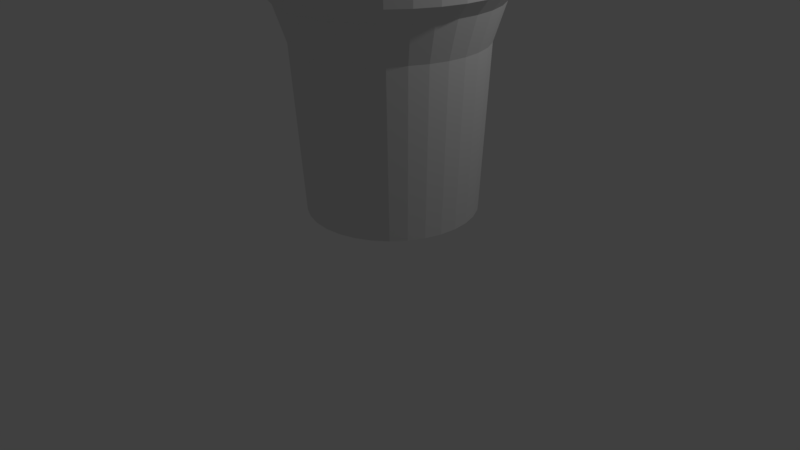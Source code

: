 # Source: trashcan.blend  (saved by Blender 2.77.0; exported with 4.5.12 LTS)
import bpy
from mathutils import Matrix  # noqa: F401  (used for matrix-valued properties, if any)

bpy.ops.wm.read_factory_settings(use_empty=True)
scene = bpy.context.scene
scene.name = 'Scene'

# ---- collections
col_collection_1 = bpy.data.collections.new('Collection 1'); scene.collection.children.link(col_collection_1)

# ---- world
world_world = bpy.data.worlds.new('World'); scene.world = world_world
world_world.color = (0.05088, 0.05088, 0.05088)
world_world.use_sun_shadow = False
world_world.sun_shadow_jitter_overblur = 0.0
world_world.cycles.sampling_method = 'MANUAL'

# ---- cameras
cam_camera = bpy.data.cameras.new('Camera')
cam_camera.clip_end = 100.0
cam_camera.lens = 35.0
cam_camera.sensor_width = 32.0
cam_camera.sensor_height = 18.0
cam_camera.ortho_scale = 7.314
cam_camera.dof.focus_distance = 0.0
cam_camera.dof.aperture_fstop = 128.0

# ---- lights
light_lamp = bpy.data.lights.new('Lamp', 'POINT')
light_lamp.transmission_factor = 0.0
light_lamp.cutoff_distance = 30.0
light_lamp.energy = 100.0
light_lamp.shadow_buffer_clip_start = 1.001
light_lamp.shadow_soft_size = 0.1
light_lamp.shadow_maximum_resolution = 0.006
light_lamp.use_absolute_resolution = True

# ---- meshes
me_circle = bpy.data.meshes.new('Circle')
me_circle.from_pydata([(0.0, 1.0, 0.0), (-0.1951, 0.9808, 0.0), (-0.3827, 0.9239, 0.0), (-0.5556, 0.8315, 0.0), (-0.7071, 0.7071, 0.0), (-0.8315, 0.5556, 0.0), (-0.9239, 0.3827, 0.0), (-0.9808, 0.1951, 0.0), (-1.0, 7.55e-08, 0.0), (-0.9808, -0.1951, 0.0), (-0.9239, -0.3827, 0.0), (-0.8315, -0.5556, 0.0), (-0.7071, -0.7071, 0.0), (-0.5556, -0.8315, 0.0), (-0.3827, -0.9239, 0.0), (-0.1951, -0.9808, 0.0), (3.258e-07, -1.0, 0.0), (0.1951, -0.9808, 0.0), (0.3827, -0.9239, 0.0), (0.5556, -0.8315, 0.0), (0.7071, -0.7071, 0.0), (0.8315, -0.5556, 0.0), (0.9239, -0.3827, 0.0), (0.9808, -0.1951, 0.0), (1.0, 9.656e-07, 0.0), (0.9808, 0.1951, 0.0), (0.9239, 0.3827, 0.0), (0.8315, 0.5556, 0.0), (0.7071, 0.7071, 0.0), (0.5556, 0.8315, 0.0), (0.3827, 0.9239, 0.0), (0.1951, 0.9808, 0.0), (1.25e-08, 1.105, 1.954), (-0.2156, 1.084, 1.954), (-0.423, 1.021, 1.954), (-0.614, 0.919, 1.954), (-0.7815, 0.7815, 1.954), (-0.919, 0.614, 1.954), (-1.021, 0.423, 1.954), (-1.084, 0.2156, 1.954), (-1.105, 5.345e-08, 1.954), (-1.084, -0.2156, 1.954), (-1.021, -0.423, 1.954), (-0.919, -0.614, 1.954), (-0.7815, -0.7815, 1.954), (-0.614, -0.919, 1.954), (-0.423, -1.021, 1.954), (-0.2156, -1.084, 1.954), (3.726e-07, -1.105, 1.954), (0.2156, -1.084, 1.954), (0.423, -1.021, 1.954), (0.614, -0.919, 1.954), (0.7815, -0.7815, 1.954), (0.919, -0.614, 1.954), (1.021, -0.423, 1.954), (1.084, -0.2156, 1.954), (1.105, 1.037e-06, 1.954), (1.084, 0.2156, 1.954), (1.021, 0.423, 1.954), (0.919, 0.614, 1.954), (0.7815, 0.7815, 1.954), (0.614, 0.919, 1.954), (0.423, 1.021, 1.954), (0.2156, 1.084, 1.954), (-1.187e-07, 2.384e-07, 0.0), (-4.127e-08, 1.247, 2.396), (-0.2433, 1.223, 2.396), (-0.4773, 1.152, 2.396), (-0.6929, 1.037, 2.396), (-0.8819, 0.8819, 2.396), (-1.037, 0.6929, 2.396), (-1.152, 0.4773, 2.396), (-1.223, 0.2433, 2.396), (-1.247, 2.761e-08, 2.396), (-1.223, -0.2433, 2.396), (-1.152, -0.4773, 2.396), (-1.037, -0.6929, 2.396), (-0.8819, -0.8819, 2.396), (-0.6929, -1.037, 2.396), (-0.4773, -1.152, 2.396), (-0.2433, -1.223, 2.396), (3.651e-07, -1.247, 2.396), (0.2433, -1.223, 2.396), (0.4773, -1.152, 2.396), (0.6929, -1.037, 2.396), (0.8819, -0.8819, 2.396), (1.037, -0.6929, 2.396), (1.152, -0.4773, 2.396), (1.223, -0.2433, 2.396), (1.247, 1.138e-06, 2.396), (1.223, 0.2433, 2.396), (1.152, 0.4773, 2.396), (1.037, 0.6929, 2.396), (0.8819, 0.8819, 2.396), (0.6929, 1.037, 2.396), (0.4773, 1.152, 2.396), (0.2433, 1.223, 2.396), (-2.866e-08, 1.385, 2.564), (-0.2703, 1.359, 2.564), (-0.5301, 1.28, 2.564), (-0.7696, 1.152, 2.564), (-0.9796, 0.9796, 2.564), (-1.152, 0.7696, 2.564), (-1.28, 0.5301, 2.564), (-1.359, 0.2703, 2.564), (-1.385, -2.027e-09, 2.564), (-1.359, -0.2703, 2.564), (-1.28, -0.5301, 2.564), (-1.152, -0.7696, 2.564), (-0.9796, -0.9796, 2.564), (-0.7696, -1.152, 2.564), (-0.5301, -1.28, 2.564), (-0.2703, -1.359, 2.564), (4.227e-07, -1.385, 2.564), (0.2703, -1.359, 2.564), (0.5301, -1.28, 2.564), (0.7696, -1.152, 2.564), (0.9796, -0.9796, 2.564), (1.152, -0.7696, 2.564), (1.28, -0.5301, 2.564), (1.359, -0.2703, 2.564), (1.385, 1.231e-06, 2.564), (1.359, 0.2703, 2.564), (1.28, 0.5301, 2.564), (1.152, 0.7696, 2.564), (0.9796, 0.9796, 2.564), (0.7696, 1.152, 2.564), (0.5301, 1.28, 2.564), (0.2703, 1.359, 2.564), (-2.866e-08, 1.385, 2.731), (-0.2703, 1.359, 2.731), (-0.5301, 1.28, 2.731), (-0.7696, 1.152, 2.731), (-0.9796, 0.9796, 2.731), (-1.152, 0.7696, 2.731), (-1.28, 0.5301, 2.731), (-1.359, 0.2703, 2.731), (-1.385, -2.027e-09, 2.731), (-1.359, -0.2703, 2.731), (-1.28, -0.5301, 2.731), (-1.152, -0.7696, 2.731), (-0.9796, -0.9796, 2.731), (-0.7696, -1.152, 2.731), (-0.5301, -1.28, 2.731), (-0.2703, -1.359, 2.731), (4.227e-07, -1.385, 2.731), (0.2703, -1.359, 2.731), (0.5301, -1.28, 2.731), (0.7696, -1.152, 2.731), (0.9796, -0.9796, 2.731), (1.152, -0.7696, 2.731), (1.28, -0.5301, 2.731), (1.359, -0.2703, 2.731), (1.385, 1.231e-06, 2.731), (1.359, 0.2703, 2.731), (1.28, 0.5301, 2.731), (1.152, 0.7696, 2.731), (0.9796, 0.9796, 2.731), (0.7696, 1.152, 2.731), (0.5301, 1.28, 2.731), (0.2703, 1.359, 2.731), (-1.129e-07, 0.82, 2.069), (-0.16, 0.8042, 2.069), (-0.3138, 0.7576, 2.069), (-0.4556, 0.6818, 2.069), (-0.5798, 0.5798, 2.069), (-0.6818, 0.4556, 2.069), (-0.7576, 0.3138, 2.069), (-0.8042, 0.16, 2.069), (-0.82, 1.405e-07, 2.069), (-0.8042, -0.16, 2.069), (-0.7576, -0.3138, 2.069), (-0.6818, -0.4556, 2.069), (-0.5798, -0.5798, 2.069), (-0.4556, -0.6818, 2.069), (-0.3138, -0.7576, 2.069), (-0.16, -0.8042, 2.069), (1.543e-07, -0.82, 2.069), (0.16, -0.8042, 2.069), (0.3138, -0.7576, 2.069), (0.4556, -0.6818, 2.069), (0.5798, -0.5798, 2.069), (0.6818, -0.4556, 2.069), (0.7576, -0.3138, 2.069), (0.8042, -0.16, 2.069), (0.82, 8.703e-07, 2.069), (0.8042, 0.16, 2.069), (0.7576, 0.3138, 2.069), (0.6818, 0.4556, 2.069), (0.5798, 0.5798, 2.069), (0.4556, 0.6818, 2.069), (0.3138, 0.7576, 2.069), (0.16, 0.8042, 2.069), (-1.129e-07, 0.82, 0.3371), (-0.16, 0.8042, 0.3371), (-0.3138, 0.7576, 0.3371), (-0.4556, 0.6818, 0.3371), (-0.5798, 0.5798, 0.3371), (-0.6818, 0.4556, 0.3371), (-0.7576, 0.3138, 0.3371), (-0.8042, 0.16, 0.3371), (-0.82, 1.405e-07, 0.3371), (-0.8042, -0.16, 0.3371), (-0.7576, -0.3138, 0.3371), (-0.6818, -0.4556, 0.3371), (-0.5798, -0.5798, 0.3371), (-0.4556, -0.6818, 0.3371), (-0.3138, -0.7576, 0.3371), (-0.16, -0.8042, 0.3371), (1.543e-07, -0.82, 0.3371), (0.16, -0.8042, 0.3371), (0.3138, -0.7576, 0.3371), (0.4556, -0.6818, 0.3371), (0.5798, -0.5798, 0.3371), (0.6818, -0.4556, 0.3371), (0.7576, -0.3138, 0.3371), (0.8042, -0.16, 0.3371), (0.82, 8.703e-07, 0.3371), (0.8042, 0.16, 0.3371), (0.7576, 0.3138, 0.3371), (0.6818, 0.4556, 0.3371), (0.5798, 0.5798, 0.3371), (0.4556, 0.6818, 0.3371), (0.3138, 0.7576, 0.3371), (0.16, 0.8042, 0.3371), (-2.384e-07, 3.278e-07, 0.3371)], [], [(14, 13, 45, 46), (1, 0, 32, 33), (28, 27, 59, 60), (15, 14, 46, 47), (2, 1, 33, 34), (29, 28, 60, 61), (16, 15, 47, 48), (3, 2, 34, 35), (30, 29, 61, 62), (17, 16, 48, 49), (4, 3, 35, 36), (31, 30, 62, 63), (18, 17, 49, 50), (5, 4, 36, 37), (0, 31, 63, 32), (19, 18, 50, 51), (6, 5, 37, 38), (20, 19, 51, 52), (7, 6, 38, 39), (21, 20, 52, 53), (8, 7, 39, 40), (22, 21, 53, 54), (9, 8, 40, 41), (23, 22, 54, 55), (10, 9, 41, 42), (24, 23, 55, 56), (11, 10, 42, 43), (25, 24, 56, 57), (12, 11, 43, 44), (26, 25, 57, 58), (13, 12, 44, 45), (27, 26, 58, 59), (13, 14, 64), (0, 1, 64), (27, 28, 64), (14, 15, 64), (1, 2, 64), (28, 29, 64), (15, 16, 64), (2, 3, 64), (29, 30, 64), (16, 17, 64), (3, 4, 64), (30, 31, 64), (17, 18, 64), (4, 5, 64), (31, 0, 64), (18, 19, 64), (5, 6, 64), (19, 20, 64), (6, 7, 64), (20, 21, 64), (7, 8, 64), (21, 22, 64), (8, 9, 64), (22, 23, 64), (9, 10, 64), (23, 24, 64), (10, 11, 64), (24, 25, 64), (11, 12, 64), (25, 26, 64), (12, 13, 64), (26, 27, 64), (54, 53, 86, 87), (41, 40, 73, 74), (55, 54, 87, 88), (42, 41, 74, 75), (56, 55, 88, 89), (43, 42, 75, 76), (57, 56, 89, 90), (44, 43, 76, 77), (58, 57, 90, 91), (45, 44, 77, 78), (59, 58, 91, 92), (46, 45, 78, 79), (33, 32, 65, 66), (60, 59, 92, 93), (47, 46, 79, 80), (34, 33, 66, 67), (61, 60, 93, 94), (48, 47, 80, 81), (35, 34, 67, 68), (62, 61, 94, 95), (49, 48, 81, 82), (36, 35, 68, 69), (63, 62, 95, 96), (50, 49, 82, 83), (37, 36, 69, 70), (32, 63, 96, 65), (51, 50, 83, 84), (38, 37, 70, 71), (52, 51, 84, 85), (39, 38, 71, 72), (53, 52, 85, 86), (40, 39, 72, 73), (85, 84, 116, 117), (72, 71, 103, 104), (86, 85, 117, 118), (73, 72, 104, 105), (87, 86, 118, 119), (74, 73, 105, 106), (88, 87, 119, 120), (75, 74, 106, 107), (89, 88, 120, 121), (76, 75, 107, 108), (90, 89, 121, 122), (77, 76, 108, 109), (91, 90, 122, 123), (78, 77, 109, 110), (92, 91, 123, 124), (79, 78, 110, 111), (66, 65, 97, 98), (93, 92, 124, 125), (80, 79, 111, 112), (67, 66, 98, 99), (94, 93, 125, 126), (81, 80, 112, 113), (68, 67, 99, 100), (95, 94, 126, 127), (82, 81, 113, 114), (69, 68, 100, 101), (96, 95, 127, 128), (83, 82, 114, 115), (70, 69, 101, 102), (65, 96, 128, 97), (84, 83, 115, 116), (71, 70, 102, 103), (120, 119, 151, 152), (107, 106, 138, 139), (121, 120, 152, 153), (108, 107, 139, 140), (122, 121, 153, 154), (109, 108, 140, 141), (123, 122, 154, 155), (110, 109, 141, 142), (124, 123, 155, 156), (111, 110, 142, 143), (98, 97, 129, 130), (125, 124, 156, 157), (112, 111, 143, 144), (99, 98, 130, 131), (126, 125, 157, 158), (113, 112, 144, 145), (100, 99, 131, 132), (127, 126, 158, 159), (114, 113, 145, 146), (101, 100, 132, 133), (128, 127, 159, 160), (115, 114, 146, 147), (102, 101, 133, 134), (97, 128, 160, 129), (116, 115, 147, 148), (103, 102, 134, 135), (117, 116, 148, 149), (104, 103, 135, 136), (118, 117, 149, 150), (105, 104, 136, 137), (119, 118, 150, 151), (106, 105, 137, 138), (155, 154, 186, 187), (142, 141, 173, 174), (156, 155, 187, 188), (143, 142, 174, 175), (130, 129, 161, 162), (157, 156, 188, 189), (144, 143, 175, 176), (131, 130, 162, 163), (158, 157, 189, 190), (145, 144, 176, 177), (132, 131, 163, 164), (159, 158, 190, 191), (146, 145, 177, 178), (133, 132, 164, 165), (160, 159, 191, 192), (147, 146, 178, 179), (134, 133, 165, 166), (129, 160, 192, 161), (148, 147, 179, 180), (135, 134, 166, 167), (149, 148, 180, 181), (136, 135, 167, 168), (150, 149, 181, 182), (137, 136, 168, 169), (151, 150, 182, 183), (138, 137, 169, 170), (152, 151, 183, 184), (139, 138, 170, 171), (153, 152, 184, 185), (140, 139, 171, 172), (154, 153, 185, 186), (141, 140, 172, 173), (163, 162, 194, 195), (190, 189, 221, 222), (177, 176, 208, 209), (164, 163, 195, 196), (191, 190, 222, 223), (178, 177, 209, 210), (165, 164, 196, 197), (192, 191, 223, 224), (179, 178, 210, 211), (166, 165, 197, 198), (161, 192, 224, 193), (180, 179, 211, 212), (167, 166, 198, 199), (181, 180, 212, 213), (168, 167, 199, 200), (182, 181, 213, 214), (169, 168, 200, 201), (183, 182, 214, 215), (170, 169, 201, 202), (184, 183, 215, 216), (171, 170, 202, 203), (185, 184, 216, 217), (172, 171, 203, 204), (186, 185, 217, 218), (173, 172, 204, 205), (187, 186, 218, 219), (174, 173, 205, 206), (188, 187, 219, 220), (175, 174, 206, 207), (162, 161, 193, 194), (189, 188, 220, 221), (176, 175, 207, 208), (198, 197, 225), (193, 224, 225), (212, 211, 225), (199, 198, 225), (213, 212, 225), (200, 199, 225), (214, 213, 225), (201, 200, 225), (215, 214, 225), (202, 201, 225), (216, 215, 225), (203, 202, 225), (217, 216, 225), (204, 203, 225), (218, 217, 225), (205, 204, 225), (219, 218, 225), (206, 205, 225), (220, 219, 225), (207, 206, 225), (194, 193, 225), (221, 220, 225), (208, 207, 225), (195, 194, 225), (222, 221, 225), (209, 208, 225), (196, 195, 225), (223, 222, 225), (210, 209, 225), (197, 196, 225), (224, 223, 225), (211, 210, 225)])
me_circle.use_remesh_preserve_volume = False
me_circle.use_remesh_preserve_attributes = False
me_circle.use_mirror_vertex_groups = False
me_circle.update()

# ---- objects
ob_circle = bpy.data.objects.new('Circle', me_circle)
ob_lamp = bpy.data.objects.new('Lamp', light_lamp)
ob_camera = bpy.data.objects.new('Camera', cam_camera)

# ---- transforms, parenting, visibility, modifiers, constraints
ob_circle.location = (0.5997, -0.1992, 1.0)
ob_circle.lineart.crease_threshold = 0.0
ob_lamp.location = (4.076, 1.005, 5.904)
ob_lamp.rotation_euler = (0.6503, 0.05522, 1.866)
ob_lamp.lock_rotations_4d = False
ob_lamp.empty_display_type = 'ARROWS'
ob_lamp.color = (0.0, 0.0, 0.0, 0.0)
ob_lamp.lineart.crease_threshold = 0.0
ob_camera.location = (7.481, -6.508, 5.344)
ob_camera.rotation_euler = (1.109, 0.01082, 0.8149)
ob_camera.lock_rotations_4d = False
ob_camera.empty_display_type = 'ARROWS'
ob_camera.color = (0.0, 0.0, 0.0, 0.0)
ob_camera.display_type = 'WIRE'
ob_camera.lineart.crease_threshold = 0.0

# ---- collection membership
col_collection_1.objects.link(ob_circle)
col_collection_1.objects.link(ob_lamp)
col_collection_1.objects.link(ob_camera)

# ---- scene / render settings (as saved in the file)
scene.camera = ob_camera
scene.frame_start = 1; scene.frame_end = 250; scene.frame_set(1)
scene.render.engine = 'BLENDER_EEVEE_NEXT'
scene.render.resolution_percentage = 50
scene.render.dither_intensity = 0.0
scene.cycles.use_denoising = False
scene.cycles.samples = 128
scene.cycles.sampling_pattern = 'TABULATED_SOBOL'
scene.cycles.light_sampling_threshold = 0.0
scene.cycles.use_adaptive_sampling = False
scene.cycles.use_light_tree = False
scene.cycles.blur_glossy = 0.0
scene.cycles.sample_clamp_indirect = 0.0
scene.view_settings.view_transform = 'Standard'
bpy.context.view_layer.update()

